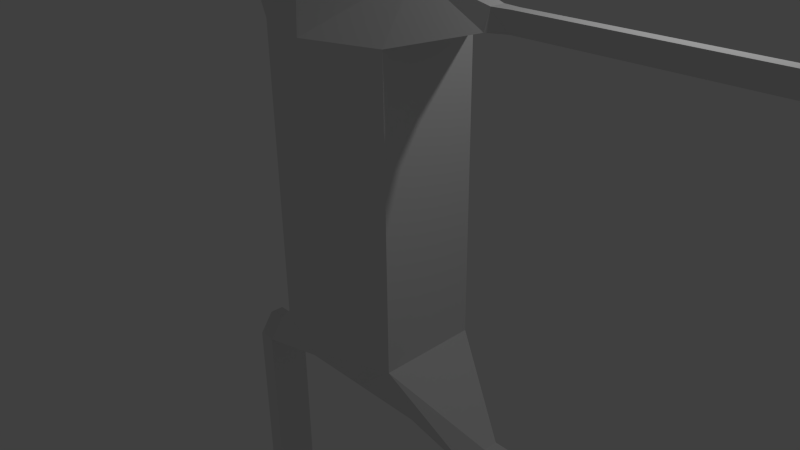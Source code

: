 # Source: humanoid2_pre_apply.blend  (saved by Blender 2.74.0; exported with 4.5.12 LTS)
import bpy
from mathutils import Matrix  # noqa: F401  (used for matrix-valued properties, if any)

bpy.ops.wm.read_factory_settings(use_empty=True)
scene = bpy.context.scene
scene.name = 'Scene'

# ---- collections
col_collection_1 = bpy.data.collections.new('Collection 1'); scene.collection.children.link(col_collection_1)

# ---- materials (node trees are filled in below, after node groups)
mat_material = bpy.data.materials.new('Material')
mat_material.alpha_threshold = 0.0
mat_material.use_transparent_shadow = False
mat_material.roughness = 0.5
mat_material.line_color = (0.0, 0.0, 0.0, 1.0)

# ---- material node trees

# ---- world
world_world = bpy.data.worlds.new('World'); scene.world = world_world
world_world.color = (0.05088, 0.05088, 0.05088)
world_world.use_sun_shadow = False
world_world.sun_shadow_jitter_overblur = 0.0
world_world.cycles.sampling_method = 'MANUAL'
world_world.cycles.sample_map_resolution = 256

# ---- cameras
cam_camera = bpy.data.cameras.new('Camera')
cam_camera.clip_end = 100.0
cam_camera.lens = 35.0
cam_camera.sensor_width = 32.0
cam_camera.sensor_height = 18.0
cam_camera.ortho_scale = 7.314
cam_camera.dof.focus_distance = 0.0
cam_camera.dof.aperture_fstop = 128.0

# ---- lights
light_lamp = bpy.data.lights.new('Lamp', 'POINT')
light_lamp.transmission_factor = 0.0
light_lamp.cutoff_distance = 30.0
light_lamp.energy = 100.0
light_lamp.shadow_buffer_clip_start = 1.001
light_lamp.shadow_soft_size = 0.1
light_lamp.shadow_maximum_resolution = 0.006
light_lamp.use_absolute_resolution = True
light_lamp.cycles.use_multiple_importance_sampling = False

# ---- meshes
me_cube = bpy.data.meshes.new('Cube')
me_cube.from_pydata([(1.0, 0.6799, -1.0), (1.0, -0.6799, -1.0), (1.0, 0.6799, 1.0), (1.0, -0.6799, 1.0), (1.788e-07, 1.0, -1.0), (0.0, -1.0, -1.0), (2.384e-07, 1.0, 1.0), (-5.364e-07, -1.0, 1.0), (1.0, 0.3057, -1.918), (1.0, -0.3057, -1.918), (1.788e-07, 0.3057, -1.918), (0.0, -0.3057, -1.918), (2.078, 0.1009, -1.876), (2.078, -0.1009, -1.876), (2.078, 0.3057, -2.168), (2.078, -0.3057, -2.168), (2.33, 0.1009, -1.876), (2.33, -0.1009, -1.876), (2.33, 0.3057, -2.168), (2.33, -0.3057, -2.168), (2.078, 0.3057, -4.533), (2.078, -0.3057, -4.533), (2.33, 0.3057, -4.533), (2.33, -0.3057, -4.533), (2.078, 0.3057, -6.579), (2.078, -0.3057, -6.579), (2.33, 0.3057, -6.579), (2.33, -0.3057, -6.579), (2.078, 0.3057, -6.821), (2.078, -0.3057, -6.821), (2.33, 0.3057, -6.821), (2.33, -0.3057, -6.821), (2.078, -1.314, -6.579), (2.33, -1.314, -6.579), (2.078, -1.314, -6.821), (2.33, -1.314, -6.821), (1.0, 0.6799, 2.991), (1.0, -0.6799, 2.991), (2.384e-07, 1.0, 2.991), (-5.364e-07, -1.0, 2.991), (1.0, 0.2125, 3.717), (1.0, -0.2125, 3.717), (2.384e-07, 0.2125, 3.717), (-5.364e-07, -0.2125, 3.717), (1.919, 0.1839, 3.234), (1.919, -0.1839, 3.234), (1.919, 0.09986, 3.473), (1.919, -0.09986, 3.473), (2.151, 0.07326, 3.234), (2.151, -0.07327, 3.234), (2.151, 0.07073, 3.473), (2.151, -0.07073, 3.473), (3.904, 0.07326, 3.234), (3.904, -0.07328, 3.234), (3.904, 0.07072, 3.473), (3.904, -0.07074, 3.473), (5.783, 0.07325, 3.234), (5.783, -0.07329, 3.234), (5.783, 0.07071, 3.473), (5.783, -0.07075, 3.473), (6.141, 0.1861, 3.146), (6.141, -0.1862, 3.146), (6.141, 0.1797, 3.561), (6.141, -0.1797, 3.561), (6.502, 0.1861, 3.146), (6.502, -0.1862, 3.146), (6.502, 0.1797, 3.561), (6.502, -0.1797, 3.561), (6.807, 0.07988, 3.265), (6.807, -0.07993, 3.265), (6.807, 0.07711, 3.443), (6.807, -0.07716, 3.443), (0.2667, 0.2125, 4.331), (0.2667, -0.2125, 4.331), (2.384e-07, 0.2125, 4.331), (-5.364e-07, -0.2125, 4.331), (0.2667, -0.2125, 4.754), (-5.364e-07, -0.2125, 4.754), (0.2667, 0.2125, 4.754), (2.384e-07, 0.2125, 4.754), (1.258, -0.2125, 5.156), (-5.364e-07, -0.5296, 5.156), (1.258, 0.2125, 5.156), (2.384e-07, 0.5296, 5.156), (1.258, -0.2125, 5.927), (-5.364e-07, -0.5296, 5.927), (1.258, 0.2125, 5.927), (2.384e-07, 0.5296, 5.927), (0.4093, -0.2125, 6.325), (-5.364e-07, -0.2125, 6.325), (0.4093, 0.2125, 6.325), (2.384e-07, 0.2125, 6.325)], [], [(0, 2, 3, 1), (2, 0, 4, 6), (1, 3, 7, 5), (40, 42, 74, 72), (8, 9, 11, 10), (1, 5, 11, 9), (4, 0, 8, 10), (8, 0, 12, 14), (14, 12, 16, 18), (1, 9, 15, 13), (9, 8, 14, 15), (0, 1, 13, 12), (16, 17, 19, 18), (13, 15, 19, 17), (19, 15, 21, 23), (12, 13, 17, 16), (23, 21, 25, 27), (14, 18, 22, 20), (18, 19, 23, 22), (15, 14, 20, 21), (25, 29, 34, 32), (20, 22, 26, 24), (22, 23, 27, 26), (21, 20, 24, 25), (29, 28, 30, 31), (24, 26, 30, 28), (26, 27, 31, 30), (25, 24, 28, 29), (33, 32, 34, 35), (31, 27, 33, 35), (29, 31, 35, 34), (27, 25, 32, 33), (43, 41, 73, 75), (7, 3, 37, 39), (2, 6, 38, 36), (3, 2, 36, 37), (39, 37, 41, 43), (36, 38, 42, 40), (36, 40, 46, 44), (44, 46, 50, 48), (41, 37, 45, 47), (40, 41, 47, 46), (37, 36, 44, 45), (48, 50, 54, 52), (47, 45, 49, 51), (46, 47, 51, 50), (45, 44, 48, 49), (52, 54, 58, 56), (51, 49, 53, 55), (50, 51, 55, 54), (49, 48, 52, 53), (56, 58, 62, 60), (55, 53, 57, 59), (54, 55, 59, 58), (53, 52, 56, 57), (60, 62, 66, 64), (59, 57, 61, 63), (58, 59, 63, 62), (57, 56, 60, 61), (64, 66, 70, 68), (63, 61, 65, 67), (62, 63, 67, 66), (61, 60, 64, 65), (69, 68, 70, 71), (67, 65, 69, 71), (66, 67, 71, 70), (65, 64, 68, 69), (41, 40, 72, 73), (72, 74, 79, 78), (73, 72, 78, 76), (75, 73, 76, 77), (78, 79, 83, 82), (76, 78, 82, 80), (77, 76, 80, 81), (82, 83, 87, 86), (80, 82, 86, 84), (81, 80, 84, 85), (90, 91, 89, 88), (86, 87, 91, 90), (84, 86, 90, 88), (85, 84, 88, 89)])
me_cube.materials.append(mat_material)
me_cube.use_remesh_preserve_volume = False
me_cube.use_remesh_preserve_attributes = False
me_cube.use_mirror_vertex_groups = False
me_cube.update()

# ---- objects
ob_cube = bpy.data.objects.new('Cube', me_cube)
ob_lamp = bpy.data.objects.new('Lamp', light_lamp)
ob_camera = bpy.data.objects.new('Camera', cam_camera)

# ---- transforms, parenting, visibility, modifiers, constraints
ob_cube.location = (0.0, 0.0, 0.0)
ob_cube.lock_rotations_4d = False
ob_cube.empty_display_type = 'ARROWS'
ob_cube.lineart.crease_threshold = 0.0
_m = ob_cube.modifiers.new('Mirror', 'MIRROR')
ob_lamp.location = (4.076, 1.005, 5.904)
ob_lamp.rotation_euler = (0.6503, 0.05522, 1.866)
ob_lamp.lock_rotations_4d = False
ob_lamp.empty_display_type = 'ARROWS'
ob_lamp.color = (0.0, 0.0, 0.0, 0.0)
ob_lamp.lineart.crease_threshold = 0.0
ob_camera.location = (7.481, -6.508, 5.344)
ob_camera.rotation_euler = (1.109, 0.01082, 0.8149)
ob_camera.lock_rotations_4d = False
ob_camera.empty_display_type = 'ARROWS'
ob_camera.color = (0.0, 0.0, 0.0, 0.0)
ob_camera.display_type = 'WIRE'
ob_camera.lineart.crease_threshold = 0.0

# ---- collection membership
col_collection_1.objects.link(ob_cube)
col_collection_1.objects.link(ob_lamp)
col_collection_1.objects.link(ob_camera)

# ---- scene / render settings (as saved in the file)
scene.camera = ob_camera
scene.frame_start = 1; scene.frame_end = 250; scene.frame_set(1)
scene.render.engine = 'BLENDER_EEVEE_NEXT'
scene.render.resolution_percentage = 50
scene.render.dither_intensity = 0.0
scene.cycles.use_denoising = False
scene.cycles.samples = 10
scene.cycles.sampling_pattern = 'TABULATED_SOBOL'
scene.cycles.light_sampling_threshold = 0.0
scene.cycles.use_adaptive_sampling = False
scene.cycles.use_light_tree = False
scene.cycles.blur_glossy = 0.0
scene.cycles.pixel_filter_type = 'GAUSSIAN'
scene.cycles.sample_clamp_indirect = 0.0
scene.view_settings.view_transform = 'Standard'
bpy.context.view_layer.update()
